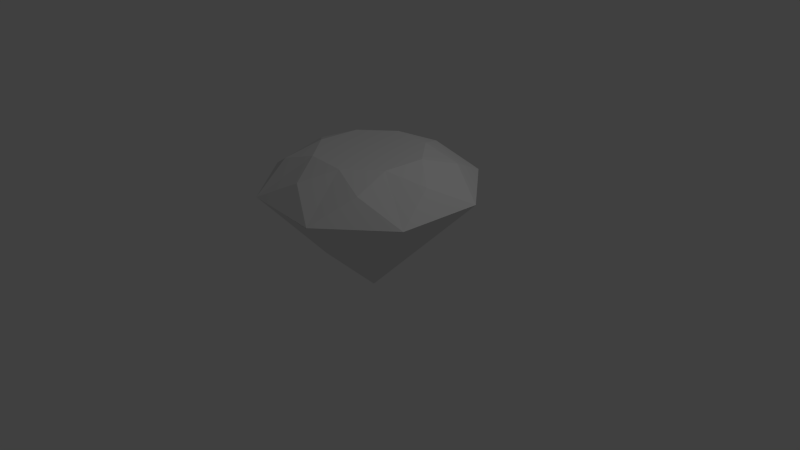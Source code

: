 # Source: diamante.blend  (saved by Blender 2.71.0; exported with 4.5.12 LTS)
import bpy
from mathutils import Matrix  # noqa: F401  (used for matrix-valued properties, if any)

bpy.ops.wm.read_factory_settings(use_empty=True)
scene = bpy.context.scene
scene.name = 'Scene'

# ---- collections
col_collection_1 = bpy.data.collections.new('Collection 1'); scene.collection.children.link(col_collection_1)

# ---- materials (node trees are filled in below, after node groups)
mat_stone___diamond = bpy.data.materials.new('Stone_-_Diamond')
mat_stone___diamond.alpha_threshold = 0.0
mat_stone___diamond.use_transparent_shadow = False
mat_stone___diamond.roughness = 0.5
mat_stone___diamond.line_color = (0.0, 0.0, 0.0, 1.0)

# ---- material node trees

# ---- world
world_world = bpy.data.worlds.new('World'); scene.world = world_world
world_world.color = (0.05088, 0.05088, 0.05088)
world_world.use_sun_shadow = False
world_world.sun_shadow_jitter_overblur = 0.0
world_world.cycles.sampling_method = 'MANUAL'
world_world.cycles.sample_map_resolution = 256

# ---- cameras
cam_camera = bpy.data.cameras.new('Camera')
cam_camera.clip_end = 100.0
cam_camera.lens = 35.0
cam_camera.sensor_width = 32.0
cam_camera.sensor_height = 18.0
cam_camera.ortho_scale = 7.314
cam_camera.dof.focus_distance = 0.0
cam_camera.dof.aperture_fstop = 128.0

# ---- lights
light_lamp = bpy.data.lights.new('Lamp', 'POINT')
light_lamp.transmission_factor = 0.0
light_lamp.cutoff_distance = 30.0
light_lamp.energy = 100.0
light_lamp.shadow_buffer_clip_start = 1.001
light_lamp.shadow_soft_size = 0.1
light_lamp.shadow_maximum_resolution = 0.006
light_lamp.use_absolute_resolution = True
light_lamp.cycles.use_multiple_importance_sampling = False

# ---- meshes
me_diamond_disc = bpy.data.meshes.new('Diamond Disc')
me_diamond_disc.from_pydata([(-44.27, 102.6, -21.81), (-74.53, 91.86, -5.064), (-47.36, 102.6, 16.33), (-22.58, 102.6, 45.49), (-56.92, 91.86, 49.57), (-45.38, 71.3, 89.99), (-5.832, 91.86, 75.75), (47.81, 102.6, -14.35), (74.98, 91.86, 7.049), (95.4, 71.3, -29.69), (57.37, 91.86, -47.58), (44.72, 102.6, 23.79), (48.8, 91.86, 58.13), (89.22, 71.3, 46.6), (74.98, 91.86, 7.049), (-15.12, 102.6, -46.6), (-48.35, 91.86, -56.15), (-44.27, 102.6, -21.81), (-22.58, 102.6, 45.49), (-5.832, 91.86, 75.75), (15.57, 102.6, 48.58), (-47.36, 102.6, 16.33), (-56.92, 91.86, 49.57), (-22.58, 102.6, 45.49), (15.57, 102.6, 48.58), (48.8, 91.86, 58.13), (44.72, 102.6, 23.79), (6.281, 91.86, -73.76), (-30.46, 71.3, -94.18), (-48.35, 91.86, -56.15), (-15.12, 102.6, -46.6), (44.72, 102.6, 23.79), (74.98, 91.86, 7.049), (47.81, 102.6, -14.35), (95.4, 71.3, -29.69), (45.83, 71.3, -88.0), (57.37, 91.86, -47.58), (89.22, 71.3, 46.6), (95.4, 71.3, -29.69), (74.98, 91.86, 7.049), (30.91, 71.3, 96.17), (89.22, 71.3, 46.6), (48.8, 91.86, 58.13), (-45.38, 71.3, 89.99), (30.91, 71.3, 96.17), (-5.832, 91.86, 75.75), (23.03, 102.6, -43.51), (6.281, 91.86, -73.76), (-15.12, 102.6, -46.6), (-94.95, 71.3, 31.67), (-45.38, 71.3, 89.99), (-56.92, 91.86, 49.57), (-88.77, 71.3, -44.61), (-94.95, 71.3, 31.67), (-74.53, 91.86, -5.064), (47.81, 102.6, -14.35), (57.37, 91.86, -47.58), (23.03, 102.6, -43.51), (-30.46, 71.3, -94.18), (-88.77, 71.3, -44.61), (-48.35, 91.86, -56.15), (45.83, 71.3, -88.0), (-30.46, 71.3, -94.18), (6.281, 91.86, -73.76), (30.91, 71.3, 96.17), (89.22, 71.3, 46.6), (57.37, 91.86, -47.58), (45.83, 71.3, -88.0), (6.281, 91.86, -73.76), (23.03, 102.6, -43.51), (-47.36, 102.6, 16.33), (-74.53, 91.86, -5.064), (-94.95, 71.3, 31.67), (-56.92, 91.86, 49.57), (-48.35, 91.86, -56.15), (-88.77, 71.3, -44.61), (-74.53, 91.86, -5.064), (-44.27, 102.6, -21.81), (15.57, 102.6, 48.58), (-5.832, 91.86, 75.75), (30.91, 71.3, 96.17), (48.8, 91.86, 58.13), (15.57, 102.6, 48.58), (0.2248, 102.6, 0.9922), (-15.12, 102.6, -46.6), (44.72, 102.6, 23.79), (-44.27, 102.6, -21.81), (-47.36, 102.6, 16.33), (0.2248, 102.6, 0.9922), (-15.12, 102.6, -46.6), (-44.27, 102.6, -21.81), (0.2248, 102.6, 0.9922), (0.2248, 102.6, 0.9922), (-22.58, 102.6, 45.49), (15.57, 102.6, 48.58), (0.2248, 102.6, 0.9922), (15.57, 102.6, 48.58), (44.72, 102.6, 23.79), (-47.36, 102.6, 16.33), (-22.58, 102.6, 45.49), (0.2248, 102.6, 0.9922), (47.81, 102.6, -14.35), (23.03, 102.6, -43.51), (0.2248, 102.6, 0.9922), (44.72, 102.6, 23.79), (47.81, 102.6, -14.35), (0.2248, 102.6, 0.9922), (23.03, 102.6, -43.51), (-15.12, 102.6, -46.6), (0.2248, 102.6, 0.9922), (-94.96, 71.3, 31.52), (-94.96, 71.28, 31.5), (-94.98, 71.3, 31.5), (-30.2, 71.3, -94.21), (4.42, 19.04, -48.79), (46.08, 71.3, -87.85), (-88.62, 71.3, -44.77), (-49.56, 19.04, -3.112), (0.2666, -30.56, 1.041), (-32.03, 19.04, -37.13), (95.51, 71.3, -29.42), (50.09, 19.04, 5.194), (89.16, 71.3, 46.85), (0.2666, -30.56, 1.041), (38.44, 19.04, -31.26), (46.08, 71.3, -87.85), (4.42, 19.04, -48.79), (46.08, 71.3, -87.85), (38.44, 19.04, -31.26), (95.51, 71.3, -29.42), (89.16, 71.3, 46.85), (32.56, 19.04, 39.21), (30.73, 71.3, 96.29), (95.51, 71.3, -29.42), (38.44, 19.04, -31.26), (0.2666, -30.56, 1.041), (50.09, 19.04, 5.194), (-37.9, 19.04, 33.34), (0.2666, -30.56, 1.041), (-49.56, 19.04, -3.112), (-94.98, 71.3, 31.5), (0.2666, -30.56, 1.041), (32.56, 19.04, 39.21), (89.16, 71.3, 46.85), (50.09, 19.04, 5.194), (4.42, 19.04, -48.79), (-30.2, 71.3, -94.21), (-32.03, 19.04, -37.13), (0.2666, -30.56, 1.041), (-94.98, 71.3, 31.5), (-49.56, 19.04, -3.112), (-88.62, 71.3, -44.77), (-88.62, 71.3, -44.77), (-32.03, 19.04, -37.13), (-30.2, 71.3, -94.21), (30.73, 71.3, 96.29), (-3.886, 19.04, 50.87), (-45.5, 71.3, 89.84), (32.56, 19.04, 39.21), (0.2666, -30.56, 1.041), (-3.886, 19.04, 50.87), (30.73, 71.3, 96.29), (-45.5, 71.3, 89.84), (-3.886, 19.04, 50.87), (0.2666, -30.56, 1.041), (-37.9, 19.04, 33.34), (-45.5, 71.3, 89.84), (-37.9, 19.04, 33.34)], [], [(0, 1, 2), (3, 4, 5, 6), (7, 8, 9, 10), (11, 12, 13, 14), (15, 16, 17), (18, 19, 20), (21, 22, 23), (24, 25, 26), (27, 28, 29, 30), (31, 32, 33), (34, 35, 36), (37, 38, 39), (40, 41, 42), (43, 44, 45), (46, 47, 48), (49, 50, 51), (52, 53, 54), (55, 56, 57), (58, 59, 60), (61, 62, 63), (66, 67, 68, 69), (70, 71, 72, 73), (74, 75, 76, 77), (78, 79, 80, 81), (82, 83, 84), (86, 87, 88), (89, 90, 91), (92, 93, 94), (95, 96, 97), (98, 99, 100), (101, 102, 103), (104, 105, 106), (107, 108, 109), (110, 111, 112), (113, 115, 114), (116, 119, 118, 117), (120, 122, 121), (123, 126, 125, 124), (127, 129, 128), (130, 132, 131), (133, 136, 135, 134), (137, 140, 139, 138), (141, 144, 143, 142), (145, 148, 147, 146), (149, 151, 150), (152, 154, 153), (155, 157, 156), (158, 161, 160, 159), (162, 165, 164, 163), (110, 111, 167, 166)])
_uv = me_diamond_disc.uv_layers.new(name='UVMap')
_uv.uv.foreach_set('vector', [0.269, 0.4043, 0.2348, 0.2348, 0.4043, 0.269, 0.5957, 0.269, 0.5, 0.125, 0.6913, 0.03806, 0.7652, 0.2348, 0.5957, 0.731, 0.7652, 0.7652, 0.6913, 0.9619, 0.5, 0.875, 0.731, 0.5957, 0.875, 0.5, 0.9619, 0.6913, 0.7652, 0.7652, 0.269, 0.5957, 0.125, 0.5, 0.269, 0.4043, 0.5957, 0.269, 0.7652, 0.2348, 0.731, 0.4043, 0.4043, 0.269, 0.5, 0.125, 0.5957, 0.269, 0.731, 0.4043, 0.875, 0.5, 0.731, 0.5957, 0.2348, 0.7652, 0.03806, 0.6913, 0.125, 0.5, 0.269, 0.5957, 0.731, 0.5957, 0.7652, 0.7652, 0.5957, 0.731, 0.3087, 0.5, 0.6913, 0.5, 0.5, 0.6028, 0.9619, 0.6913, 0.6913, 0.9619, 0.7652, 0.7652, 0.3087, 0.5, 0.6913, 0.5, 0.5, 0.6028, 0.6913, 0.03806, 0.9619, 0.3087, 0.7652, 0.2348, 0.4043, 0.731, 0.2348, 0.7652, 0.269, 0.5957, 0.3087, 0.5, 0.6913, 0.5, 0.5, 0.6028, 0.03806, 0.3087, 0.3087, 0.03806, 0.2348, 0.2348, 0.5957, 0.731, 0.5, 0.875, 0.4043, 0.731, 0.3087, 0.5, 0.6913, 0.5, 0.5, 0.6028, 0.3087, 0.9619, 0.03806, 0.6913, 0.2348, 0.7652, 0.5, 0.875, 0.3087, 0.9619, 0.2348, 0.7652, 0.4043, 0.731, 0.4043, 0.269, 0.2348, 0.2348, 0.3087, 0.03806, 0.5, 0.125, 0.125, 0.5, 0.03806, 0.3087, 0.2348, 0.2348, 0.269, 0.4043, 0.731, 0.4043, 0.7652, 0.2348, 0.9619, 0.3087, 0.875, 0.5, 0.731, 0.4043, 0.5, 0.5, 0.269, 0.5957, 0.269, 0.4043, 0.4043, 0.269, 0.5, 0.5, 0.269, 0.5957, 0.269, 0.4043, 0.5, 0.5, 0.5, 0.5, 0.5957, 0.269, 0.731, 0.4043, 0.5, 0.5, 0.731, 0.4043, 0.731, 0.5957, 0.4043, 0.269, 0.5957, 0.269, 0.5, 0.5, 0.5957, 0.731, 0.4043, 0.731, 0.5, 0.5, 0.731, 0.5957, 0.5957, 0.731, 0.5, 0.5, 0.4043, 0.731, 0.269, 0.5957, 0.5, 0.5, 0.692, 0.5, 0.692, 0.4999, 0.6921, 0.5, 0.03883, 0.6924, 0.31, 0.9624, 0.324, 0.6772, 0.03794, 0.3097, 0.2503, 0.5006, 0.5003, 0.5, 0.3231, 0.3236, 0.6927, 0.9615, 0.9627, 0.6903, 0.6775, 0.6764, 0.5003, 0.5, 0.324, 0.6772, 0.31, 0.9624, 0.5009, 0.75, 0.31, 0.5, 0.6927, 0.5, 0.5009, 0.2387, 0.3097, 0.5, 0.6924, 0.5, 0.5006, 0.2387, 0.6927, 0.9615, 0.6775, 0.6764, 0.5003, 0.5, 0.5009, 0.75, 0.4997, 0.25, 0.3079, 0.0385, 0.3231, 0.3236, 0.5003, 0.5, 0.5003, 0.5, 0.6775, 0.6764, 0.9627, 0.6903, 0.7503, 0.4994, 0.324, 0.6772, 0.5003, 0.5, 0.2503, 0.5006, 0.03883, 0.6924, 0.3079, 0.0385, 0.03794, 0.3097, 0.3231, 0.3236, 0.3097, 0.5, 0.6924, 0.5, 0.5006, 0.2387, 0.9618, 0.3076, 0.6904, 0.03807, 0.6767, 0.3228, 0.7503, 0.4994, 0.9618, 0.3076, 0.6767, 0.3228, 0.5003, 0.5, 0.6904, 0.03807, 0.4997, 0.25, 0.5003, 0.5, 0.6767, 0.3228, 0.692, 0.5, 0.692, 0.4999, 0.5003, 0.2387, 0.3096, 0.5])
me_diamond_disc.materials.append(mat_stone___diamond)
me_diamond_disc.use_remesh_preserve_volume = False
me_diamond_disc.use_remesh_preserve_attributes = False
me_diamond_disc.use_mirror_vertex_groups = False
me_diamond_disc.update()

# ---- objects
ob_diamond_disc = bpy.data.objects.new('Diamond Disc', me_diamond_disc)
ob_lamp = bpy.data.objects.new('Lamp', light_lamp)
ob_camera = bpy.data.objects.new('Camera', cam_camera)

# ---- transforms, parenting, visibility, modifiers, constraints
ob_diamond_disc.location = (0.0, 0.0, 0.0)
ob_diamond_disc.rotation_euler = (1.571, -0.0, 0.0)
ob_diamond_disc.scale = (0.01414, 0.01414, 0.01414)
ob_diamond_disc.lineart.crease_threshold = 0.0
ob_lamp.location = (4.076, 1.005, 5.904)
ob_lamp.rotation_euler = (0.6503, 0.05522, 1.866)
ob_lamp.lock_rotations_4d = False
ob_lamp.empty_display_type = 'ARROWS'
ob_lamp.color = (0.0, 0.0, 0.0, 0.0)
ob_lamp.lineart.crease_threshold = 0.0
ob_camera.location = (7.481, -6.508, 5.344)
ob_camera.rotation_euler = (1.109, 0.01082, 0.8149)
ob_camera.lock_rotations_4d = False
ob_camera.empty_display_type = 'ARROWS'
ob_camera.color = (0.0, 0.0, 0.0, 0.0)
ob_camera.display_type = 'WIRE'
ob_camera.lineart.crease_threshold = 0.0

# ---- collection membership
col_collection_1.objects.link(ob_diamond_disc)
col_collection_1.objects.link(ob_lamp)
col_collection_1.objects.link(ob_camera)

# ---- scene / render settings (as saved in the file)
scene.camera = ob_camera
scene.frame_start = 1; scene.frame_end = 250; scene.frame_set(1)
scene.render.engine = 'BLENDER_EEVEE_NEXT'
scene.render.resolution_percentage = 50
scene.render.dither_intensity = 0.0
scene.cycles.use_denoising = False
scene.cycles.samples = 10
scene.cycles.sampling_pattern = 'TABULATED_SOBOL'
scene.cycles.light_sampling_threshold = 0.0
scene.cycles.use_adaptive_sampling = False
scene.cycles.use_light_tree = False
scene.cycles.blur_glossy = 0.0
scene.cycles.volume_bounces = 1
scene.cycles.pixel_filter_type = 'GAUSSIAN'
scene.cycles.sample_clamp_indirect = 0.0
scene.view_settings.view_transform = 'Standard'
bpy.context.view_layer.update()
